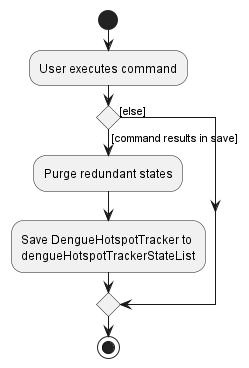

The diagram above was rendered by PlantUML. Its source (embedded in the PNG):
@startuml
start
:User executes command;

'Since the beta syntax does not support placing the condition outside the
'diamond we place it as the true branch instead.

if () then ([command results in save])
    :Purge redundant states;
    :Save DengueHotspotTracker to
    dengueHotspotTrackerStateList;
else ([else])
endif
stop
@enduml